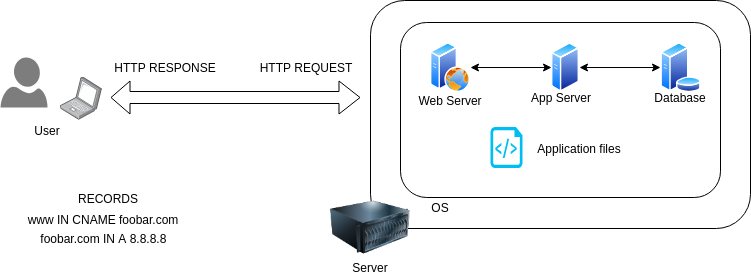

The diagram above was exported from draw.io. Its source (the exported page's mxGraphModel, read from the mxfile embedded in the PNG):
<mxGraphModel dx="868" dy="382" grid="1" gridSize="10" guides="1" tooltips="1" connect="1" arrows="1" fold="1" page="1" pageScale="1" pageWidth="850" pageHeight="1100" math="0" shadow="0">
  <root>
    <mxCell id="0" />
    <mxCell id="1" parent="0" />
    <mxCell id="2" value="" style="shadow=0;dashed=0;html=1;strokeColor=none;labelPosition=center;verticalLabelPosition=bottom;verticalAlign=top;align=center;shape=mxgraph.azure.user;fillColor=#7D7D7D;" vertex="1" parent="1">
      <mxGeometry x="20" y="90" width="47" height="50" as="geometry" />
    </mxCell>
    <mxCell id="3" value="" style="points=[];aspect=fixed;html=1;align=center;shadow=0;dashed=0;image;image=img/lib/allied_telesis/computer_and_terminals/Laptop.svg;" vertex="1" parent="1">
      <mxGeometry x="80" y="110" width="42" height="42.599999999999994" as="geometry" />
    </mxCell>
    <mxCell id="4" value="User" style="text;html=1;strokeColor=none;fillColor=none;align=center;verticalAlign=middle;whiteSpace=wrap;rounded=0;" vertex="1" parent="1">
      <mxGeometry x="47" y="152.5" width="40" height="20" as="geometry" />
    </mxCell>
    <mxCell id="5" value="" style="shape=flexArrow;endArrow=classic;startArrow=classic;html=1;width=12;endSize=6.67;" edge="1" parent="1">
      <mxGeometry width="50" height="50" relative="1" as="geometry">
        <mxPoint x="130" y="130" as="sourcePoint" />
        <mxPoint x="380" y="130" as="targetPoint" />
      </mxGeometry>
    </mxCell>
    <mxCell id="6" value="" style="rounded=1;whiteSpace=wrap;html=1;" vertex="1" parent="1">
      <mxGeometry x="390" y="33" width="380" height="228" as="geometry" />
    </mxCell>
    <mxCell id="7" value="Server" style="text;html=1;strokeColor=none;fillColor=none;align=center;verticalAlign=middle;whiteSpace=wrap;rounded=0;" vertex="1" parent="1">
      <mxGeometry x="370" y="290" width="40" height="20" as="geometry" />
    </mxCell>
    <mxCell id="8" value="" style="image;html=1;labelBackgroundColor=#ffffff;image=img/lib/clip_art/computers/Server_128x128.png" vertex="1" parent="1">
      <mxGeometry x="350" y="220" width="80" height="80" as="geometry" />
    </mxCell>
    <mxCell id="9" value="" style="rounded=1;whiteSpace=wrap;html=1;" vertex="1" parent="1">
      <mxGeometry x="420" y="55" width="320" height="175" as="geometry" />
    </mxCell>
    <mxCell id="10" value="HTTP REQUEST" style="text;html=1;strokeColor=none;fillColor=none;align=center;verticalAlign=middle;whiteSpace=wrap;rounded=0;" vertex="1" parent="1">
      <mxGeometry x="270" y="90" width="110" height="20" as="geometry" />
    </mxCell>
    <mxCell id="11" value="HTTP RESPONSE" style="text;html=1;strokeColor=none;fillColor=none;align=center;verticalAlign=middle;whiteSpace=wrap;rounded=0;" vertex="1" parent="1">
      <mxGeometry x="130" y="90" width="110" height="20" as="geometry" />
    </mxCell>
    <mxCell id="12" value="OS" style="text;html=1;strokeColor=none;fillColor=none;align=center;verticalAlign=middle;whiteSpace=wrap;rounded=0;" vertex="1" parent="1">
      <mxGeometry x="440" y="230" width="40" height="20" as="geometry" />
    </mxCell>
    <mxCell id="13" value="" style="aspect=fixed;perimeter=ellipsePerimeter;html=1;align=center;shadow=0;dashed=0;spacingTop=3;image;image=img/lib/active_directory/web_server.svg;" vertex="1" parent="1">
      <mxGeometry x="450" y="75" width="40" height="50" as="geometry" />
    </mxCell>
    <mxCell id="14" value="" style="aspect=fixed;perimeter=ellipsePerimeter;html=1;align=center;shadow=0;dashed=0;spacingTop=3;image;image=img/lib/active_directory/database_server.svg;" vertex="1" parent="1">
      <mxGeometry x="680" y="75" width="41" height="50" as="geometry" />
    </mxCell>
    <mxCell id="15" value="" style="aspect=fixed;perimeter=ellipsePerimeter;html=1;align=center;shadow=0;dashed=0;spacingTop=3;image;image=img/lib/active_directory/generic_server.svg;" vertex="1" parent="1">
      <mxGeometry x="571" y="75" width="28.000000000000004" height="50" as="geometry" />
    </mxCell>
    <mxCell id="16" value="" style="endArrow=classic;startArrow=classic;html=1;entryX=0;entryY=0.5;entryDx=0;entryDy=0;exitX=1;exitY=0.5;exitDx=0;exitDy=0;" edge="1" source="13" target="15" parent="1">
      <mxGeometry width="50" height="50" relative="1" as="geometry">
        <mxPoint x="20" y="380" as="sourcePoint" />
        <mxPoint x="70" y="330" as="targetPoint" />
      </mxGeometry>
    </mxCell>
    <mxCell id="17" value="" style="endArrow=classic;startArrow=classic;html=1;exitX=1;exitY=0.5;exitDx=0;exitDy=0;" edge="1" source="15" target="14" parent="1">
      <mxGeometry width="50" height="50" relative="1" as="geometry">
        <mxPoint x="500" y="110" as="sourcePoint" />
        <mxPoint x="576" y="110" as="targetPoint" />
      </mxGeometry>
    </mxCell>
    <mxCell id="18" value="Web Server" style="text;html=1;strokeColor=none;fillColor=none;align=center;verticalAlign=middle;whiteSpace=wrap;rounded=0;" vertex="1" parent="1">
      <mxGeometry x="430" y="122.5" width="80" height="20" as="geometry" />
    </mxCell>
    <mxCell id="19" value="App&amp;nbsp;Server" style="text;html=1;strokeColor=none;fillColor=none;align=center;verticalAlign=middle;whiteSpace=wrap;rounded=0;" vertex="1" parent="1">
      <mxGeometry x="540" y="120" width="80" height="20" as="geometry" />
    </mxCell>
    <mxCell id="20" value="Database" style="text;html=1;strokeColor=none;fillColor=none;align=center;verticalAlign=middle;whiteSpace=wrap;rounded=0;" vertex="1" parent="1">
      <mxGeometry x="649.5" y="120" width="100" height="20" as="geometry" />
    </mxCell>
    <mxCell id="21" value="" style="verticalLabelPosition=bottom;html=1;verticalAlign=top;align=center;strokeColor=none;fillColor=#00BEF2;shape=mxgraph.azure.script_file;pointerEvents=1;" vertex="1" parent="1">
      <mxGeometry x="510" y="159.5" width="32" height="41" as="geometry" />
    </mxCell>
    <mxCell id="22" value="Application files" style="text;html=1;strokeColor=none;fillColor=none;align=center;verticalAlign=middle;whiteSpace=wrap;rounded=0;" vertex="1" parent="1">
      <mxGeometry x="549" y="171" width="100" height="20" as="geometry" />
    </mxCell>
    <mxCell id="23" value="www IN CNAME foobar.com" style="text;html=1;strokeColor=none;fillColor=none;align=center;verticalAlign=middle;whiteSpace=wrap;rounded=0;" vertex="1" parent="1">
      <mxGeometry x="27" y="231.5" width="190" height="40" as="geometry" />
    </mxCell>
    <mxCell id="24" value="foobar.com IN A 8.8.8.8&amp;nbsp;" style="text;html=1;strokeColor=none;fillColor=none;align=center;verticalAlign=middle;whiteSpace=wrap;rounded=0;" vertex="1" parent="1">
      <mxGeometry x="40" y="250.5" width="170" height="40" as="geometry" />
    </mxCell>
    <mxCell id="25" value="RECORDS" style="text;html=1;strokeColor=none;fillColor=none;align=center;verticalAlign=middle;whiteSpace=wrap;rounded=0;" vertex="1" parent="1">
      <mxGeometry x="32" y="210.5" width="190" height="40" as="geometry" />
    </mxCell>
  </root>
</mxGraphModel>